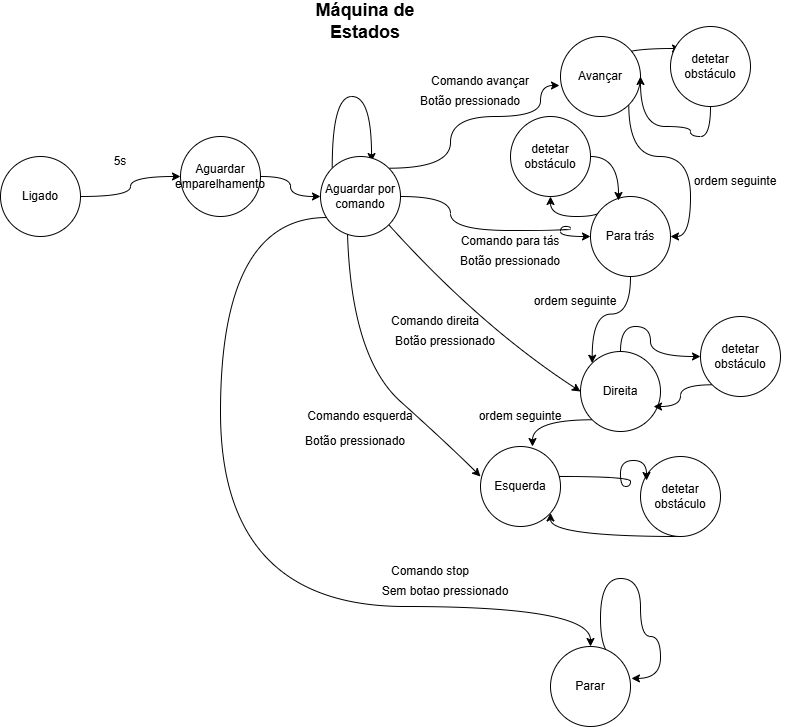

The diagram above was exported from draw.io. Its source (the exported page's mxGraphModel, read from the mxfile embedded in the PNG):
<mxGraphModel dx="969" dy="1657" grid="1" gridSize="10" guides="1" tooltips="1" connect="1" arrows="1" fold="1" page="1" pageScale="1" pageWidth="827" pageHeight="1169" math="0" shadow="0">
  <root>
    <mxCell id="0" />
    <mxCell id="1" parent="0" />
    <mxCell id="c1Qgy-hXyZopT42KvcwZ-54" edge="1" parent="1" source="c1Qgy-hXyZopT42KvcwZ-2" style="edgeStyle=orthogonalEdgeStyle;rounded=0;orthogonalLoop=1;jettySize=auto;html=1;curved=1;" target="RUXwa7HdBhi2gzdcTpLp-10">
      <mxGeometry relative="1" as="geometry">
        <mxPoint x="160" y="160" as="targetPoint" />
      </mxGeometry>
    </mxCell>
    <mxCell id="c1Qgy-hXyZopT42KvcwZ-2" parent="1" style="ellipse;whiteSpace=wrap;html=1;aspect=fixed;" value="Ligado" vertex="1">
      <mxGeometry height="80" width="80" x="30" y="110" as="geometry" />
    </mxCell>
    <mxCell id="c1Qgy-hXyZopT42KvcwZ-22" edge="1" parent="1" style="edgeStyle=orthogonalEdgeStyle;rounded=0;orthogonalLoop=1;jettySize=auto;html=1;exitX=1;exitY=1;exitDx=0;exitDy=0;entryX=1;entryY=1;entryDx=0;entryDy=0;">
      <mxGeometry relative="1" as="geometry">
        <mxPoint x="482.28427124746213" y="178.28427124746213" as="sourcePoint" />
        <mxPoint x="482.28427124746213" y="178.28427124746213" as="targetPoint" />
      </mxGeometry>
    </mxCell>
    <mxCell id="c1Qgy-hXyZopT42KvcwZ-15" edge="1" parent="1" source="c1Qgy-hXyZopT42KvcwZ-8" style="edgeStyle=orthogonalEdgeStyle;rounded=0;orthogonalLoop=1;jettySize=auto;html=1;exitX=0;exitY=0;exitDx=0;exitDy=0;entryX=0.5;entryY=0;entryDx=0;entryDy=0;" target="c1Qgy-hXyZopT42KvcwZ-8">
      <mxGeometry relative="1" as="geometry">
        <mxPoint x="650" y="20" as="targetPoint" />
      </mxGeometry>
    </mxCell>
    <mxCell id="c1Qgy-hXyZopT42KvcwZ-16" edge="1" parent="1" source="c1Qgy-hXyZopT42KvcwZ-8" style="edgeStyle=orthogonalEdgeStyle;rounded=0;orthogonalLoop=1;jettySize=auto;html=1;exitX=0;exitY=0;exitDx=0;exitDy=0;curved=1;entryX=0.125;entryY=0.275;entryDx=0;entryDy=0;entryPerimeter=0;" target="RUXwa7HdBhi2gzdcTpLp-26">
      <mxGeometry relative="1" as="geometry">
        <Array as="points">
          <mxPoint x="622" y="20" />
          <mxPoint x="650" y="20" />
          <mxPoint x="650" y="2" />
        </Array>
        <mxPoint x="670" as="targetPoint" />
      </mxGeometry>
    </mxCell>
    <mxCell id="RUXwa7HdBhi2gzdcTpLp-6" edge="1" parent="1" source="c1Qgy-hXyZopT42KvcwZ-8" style="edgeStyle=orthogonalEdgeStyle;rounded=0;orthogonalLoop=1;jettySize=auto;html=1;exitX=1;exitY=1;exitDx=0;exitDy=0;entryX=1;entryY=0.5;entryDx=0;entryDy=0;curved=1;" target="c1Qgy-hXyZopT42KvcwZ-9">
      <mxGeometry relative="1" as="geometry" />
    </mxCell>
    <mxCell id="c1Qgy-hXyZopT42KvcwZ-8" parent="1" style="ellipse;whiteSpace=wrap;html=1;aspect=fixed;" value="Avançar" vertex="1">
      <mxGeometry height="80" width="80" x="590" y="-10" as="geometry" />
    </mxCell>
    <mxCell id="RUXwa7HdBhi2gzdcTpLp-32" edge="1" parent="1" source="c1Qgy-hXyZopT42KvcwZ-9" style="edgeStyle=orthogonalEdgeStyle;rounded=0;orthogonalLoop=1;jettySize=auto;html=1;entryX=0;entryY=0;entryDx=0;entryDy=0;curved=1;" target="c1Qgy-hXyZopT42KvcwZ-10">
      <mxGeometry relative="1" as="geometry" />
    </mxCell>
    <mxCell id="0rBxbr0CwDacAQo1_i8w-2" edge="1" parent="1" source="c1Qgy-hXyZopT42KvcwZ-9" style="edgeStyle=orthogonalEdgeStyle;rounded=0;orthogonalLoop=1;jettySize=auto;html=1;exitX=0;exitY=0;exitDx=0;exitDy=0;entryX=0.5;entryY=1;entryDx=0;entryDy=0;curved=1;" target="RUXwa7HdBhi2gzdcTpLp-28">
      <mxGeometry relative="1" as="geometry">
        <Array as="points">
          <mxPoint x="632" y="170" />
          <mxPoint x="580" y="170" />
        </Array>
      </mxGeometry>
    </mxCell>
    <mxCell id="c1Qgy-hXyZopT42KvcwZ-9" parent="1" style="ellipse;whiteSpace=wrap;html=1;aspect=fixed;" value="Para trás" vertex="1">
      <mxGeometry height="80" width="80" x="620" y="150" as="geometry" />
    </mxCell>
    <mxCell id="c1Qgy-hXyZopT42KvcwZ-32" edge="1" parent="1" source="c1Qgy-hXyZopT42KvcwZ-10" style="edgeStyle=orthogonalEdgeStyle;rounded=0;orthogonalLoop=1;jettySize=auto;html=1;exitX=0.5;exitY=0;exitDx=0;exitDy=0;curved=1;" target="RUXwa7HdBhi2gzdcTpLp-30">
      <mxGeometry relative="1" as="geometry">
        <Array as="points">
          <mxPoint x="650" y="280" />
          <mxPoint x="680" y="280" />
          <mxPoint x="680" y="310" />
        </Array>
        <mxPoint x="680" y="240" as="targetPoint" />
      </mxGeometry>
    </mxCell>
    <mxCell id="c1Qgy-hXyZopT42KvcwZ-10" parent="1" style="ellipse;whiteSpace=wrap;html=1;aspect=fixed;" value="Direita" vertex="1">
      <mxGeometry height="80" width="80" x="610" y="305" as="geometry" />
    </mxCell>
    <mxCell id="c1Qgy-hXyZopT42KvcwZ-11" parent="1" style="ellipse;whiteSpace=wrap;html=1;aspect=fixed;" value="Esquerda" vertex="1">
      <mxGeometry height="80" width="80" x="510" y="400" as="geometry" />
    </mxCell>
    <mxCell id="c1Qgy-hXyZopT42KvcwZ-38" edge="1" parent="1" source="c1Qgy-hXyZopT42KvcwZ-13" style="edgeStyle=orthogonalEdgeStyle;rounded=0;orthogonalLoop=1;jettySize=auto;html=1;exitX=1;exitY=0;exitDx=0;exitDy=0;curved=1;entryX=1.012;entryY=0.399;entryDx=0;entryDy=0;entryPerimeter=0;" target="c1Qgy-hXyZopT42KvcwZ-13">
      <mxGeometry relative="1" as="geometry">
        <Array as="points">
          <mxPoint x="630" y="612" />
          <mxPoint x="630" y="532" />
          <mxPoint x="670" y="532" />
          <mxPoint x="670" y="590" />
          <mxPoint x="690" y="590" />
          <mxPoint x="690" y="632" />
        </Array>
        <mxPoint x="710" y="560" as="targetPoint" />
      </mxGeometry>
    </mxCell>
    <mxCell id="c1Qgy-hXyZopT42KvcwZ-13" parent="1" style="ellipse;whiteSpace=wrap;html=1;aspect=fixed;" value="Parar" vertex="1">
      <mxGeometry height="80" width="80" x="580" y="600" as="geometry" />
    </mxCell>
    <mxCell id="c1Qgy-hXyZopT42KvcwZ-21" edge="1" parent="1" source="V1V5rKORdb5PXCvi8Wop-1" style="edgeStyle=orthogonalEdgeStyle;rounded=0;orthogonalLoop=1;jettySize=auto;html=1;curved=1;exitX=1;exitY=0.5;exitDx=0;exitDy=0;entryX=0;entryY=0.5;entryDx=0;entryDy=0;" target="c1Qgy-hXyZopT42KvcwZ-9">
      <mxGeometry relative="1" as="geometry">
        <Array as="points">
          <mxPoint x="480" y="150" />
          <mxPoint x="480" y="184" />
          <mxPoint x="600" y="184" />
          <mxPoint x="600" y="180" />
          <mxPoint x="590" y="180" />
          <mxPoint x="590" y="190" />
        </Array>
        <mxPoint x="460" y="150" as="sourcePoint" />
        <mxPoint x="619" y="199" as="targetPoint" />
      </mxGeometry>
    </mxCell>
    <mxCell id="c1Qgy-hXyZopT42KvcwZ-26" edge="1" parent="1" source="V1V5rKORdb5PXCvi8Wop-1" style="endArrow=classic;html=1;rounded=0;entryX=0;entryY=0.5;entryDx=0;entryDy=0;exitX=1;exitY=1;exitDx=0;exitDy=0;curved=1;" target="c1Qgy-hXyZopT42KvcwZ-10" value="">
      <mxGeometry height="50" relative="1" width="50" as="geometry">
        <Array as="points">
          <mxPoint x="510" y="280" />
        </Array>
        <mxPoint x="494" y="150" as="sourcePoint" />
        <mxPoint x="470" y="320" as="targetPoint" />
      </mxGeometry>
    </mxCell>
    <mxCell id="c1Qgy-hXyZopT42KvcwZ-35" edge="1" parent="1" source="V1V5rKORdb5PXCvi8Wop-1" style="endArrow=classic;html=1;rounded=0;entryX=0;entryY=0.375;entryDx=0;entryDy=0;exitX=0.336;exitY=0.913;exitDx=0;exitDy=0;entryPerimeter=0;exitPerimeter=0;curved=1;" target="c1Qgy-hXyZopT42KvcwZ-11" value="">
      <mxGeometry height="50" relative="1" width="50" as="geometry">
        <Array as="points">
          <mxPoint x="380" y="310" />
          <mxPoint x="480" y="400" />
        </Array>
        <mxPoint x="482.28427124746213" y="178.28427124746213" as="sourcePoint" />
        <mxPoint x="596" y="410" as="targetPoint" />
      </mxGeometry>
    </mxCell>
    <mxCell id="c1Qgy-hXyZopT42KvcwZ-48" parent="1" style="text;html=1;whiteSpace=wrap;strokeColor=none;fillColor=none;align=center;verticalAlign=middle;rounded=0;" value="&lt;b&gt;&lt;font style=&quot;font-size: 18px;&quot;&gt;Máquina de Estados&lt;/font&gt;&lt;/b&gt;" vertex="1">
      <mxGeometry height="30" width="130" x="330" y="-40" as="geometry" />
    </mxCell>
    <mxCell id="b7aCF-eXso4uLe79bIGc-1" edge="1" parent="1" style="edgeStyle=orthogonalEdgeStyle;rounded=0;orthogonalLoop=1;jettySize=auto;html=1;exitX=0.5;exitY=1;exitDx=0;exitDy=0;">
      <mxGeometry relative="1" as="geometry">
        <mxPoint x="444" y="270" as="sourcePoint" />
        <mxPoint x="444" y="270" as="targetPoint" />
      </mxGeometry>
    </mxCell>
    <mxCell id="RUXwa7HdBhi2gzdcTpLp-3" edge="1" parent="1" source="V1V5rKORdb5PXCvi8Wop-1" style="edgeStyle=orthogonalEdgeStyle;rounded=0;orthogonalLoop=1;jettySize=auto;html=1;exitX=1;exitY=0;exitDx=0;exitDy=0;curved=1;">
      <mxGeometry relative="1" as="geometry">
        <Array as="points">
          <mxPoint x="480" y="122" />
          <mxPoint x="480" y="70" />
          <mxPoint x="570" y="70" />
          <mxPoint x="570" y="39" />
        </Array>
        <mxPoint x="589" y="39" as="targetPoint" />
      </mxGeometry>
    </mxCell>
    <mxCell id="RUXwa7HdBhi2gzdcTpLp-4" edge="1" parent="1" source="V1V5rKORdb5PXCvi8Wop-1" style="edgeStyle=orthogonalEdgeStyle;rounded=0;orthogonalLoop=1;jettySize=auto;html=1;curved=1;exitX=0.075;exitY=0.763;exitDx=0;exitDy=0;exitPerimeter=0;" target="c1Qgy-hXyZopT42KvcwZ-13">
      <mxGeometry relative="1" as="geometry">
        <Array as="points">
          <mxPoint x="250" y="171" />
          <mxPoint x="250" y="560" />
        </Array>
        <mxPoint x="290" y="530" as="targetPoint" />
      </mxGeometry>
    </mxCell>
    <mxCell id="RUXwa7HdBhi2gzdcTpLp-9" edge="1" parent="1" source="V1V5rKORdb5PXCvi8Wop-1" style="edgeStyle=orthogonalEdgeStyle;rounded=0;orthogonalLoop=1;jettySize=auto;html=1;exitX=0;exitY=0;exitDx=0;exitDy=0;curved=1;entryX=0.638;entryY=0.063;entryDx=0;entryDy=0;entryPerimeter=0;" target="V1V5rKORdb5PXCvi8Wop-1">
      <mxGeometry relative="1" as="geometry">
        <Array as="points">
          <mxPoint x="362" y="50" />
          <mxPoint x="401" y="50" />
        </Array>
        <mxPoint x="260" y="80" as="targetPoint" />
      </mxGeometry>
    </mxCell>
    <mxCell id="V1V5rKORdb5PXCvi8Wop-1" parent="1" style="ellipse;whiteSpace=wrap;html=1;aspect=fixed;" value="Aguardar por comando" vertex="1">
      <mxGeometry height="80" width="80" x="350" y="110" as="geometry" />
    </mxCell>
    <mxCell id="RUXwa7HdBhi2gzdcTpLp-2" parent="1" style="text;html=1;whiteSpace=wrap;strokeColor=none;fillColor=none;align=center;verticalAlign=middle;rounded=0;autosize=1;resizable=0;" value="5s" vertex="1">
      <mxGeometry height="30" width="40" x="130" y="100" as="geometry" />
    </mxCell>
    <mxCell id="RUXwa7HdBhi2gzdcTpLp-5" parent="1" style="text;html=1;whiteSpace=wrap;strokeColor=none;fillColor=none;align=center;verticalAlign=middle;rounded=0;autosize=1;resizable=0;" value="Comando avançar" vertex="1">
      <mxGeometry height="30" width="120" x="450" y="20" as="geometry" />
    </mxCell>
    <mxCell id="RUXwa7HdBhi2gzdcTpLp-8" parent="1" style="text;html=1;whiteSpace=wrap;strokeColor=none;fillColor=none;align=center;verticalAlign=middle;rounded=0;autosize=1;resizable=0;" value="Botão pressionado" vertex="1">
      <mxGeometry height="30" width="120" x="440" y="40" as="geometry" />
    </mxCell>
    <mxCell id="RUXwa7HdBhi2gzdcTpLp-11" edge="1" parent="1" source="RUXwa7HdBhi2gzdcTpLp-10" style="edgeStyle=orthogonalEdgeStyle;rounded=0;orthogonalLoop=1;jettySize=auto;html=1;entryX=0;entryY=0.5;entryDx=0;entryDy=0;curved=1;" target="V1V5rKORdb5PXCvi8Wop-1">
      <mxGeometry relative="1" as="geometry" />
    </mxCell>
    <mxCell id="RUXwa7HdBhi2gzdcTpLp-10" parent="1" style="ellipse;whiteSpace=wrap;html=1;aspect=fixed;" value="Aguardar emparelhamento" vertex="1">
      <mxGeometry height="80" width="80" x="210" y="90" as="geometry" />
    </mxCell>
    <mxCell id="RUXwa7HdBhi2gzdcTpLp-12" parent="1" style="text;html=1;whiteSpace=wrap;strokeColor=none;fillColor=none;align=center;verticalAlign=middle;rounded=0;autosize=1;resizable=0;" value="Sem botao pressionado" vertex="1">
      <mxGeometry height="30" width="150" x="400" y="530" as="geometry" />
    </mxCell>
    <mxCell id="RUXwa7HdBhi2gzdcTpLp-13" parent="1" style="text;html=1;whiteSpace=wrap;strokeColor=none;fillColor=none;align=center;verticalAlign=middle;rounded=0;autosize=1;resizable=0;" value="Botão pressionado" vertex="1">
      <mxGeometry height="30" width="120" x="415" y="280" as="geometry" />
    </mxCell>
    <mxCell id="RUXwa7HdBhi2gzdcTpLp-14" parent="1" style="text;html=1;whiteSpace=wrap;strokeColor=none;fillColor=none;align=center;verticalAlign=middle;rounded=0;autosize=1;resizable=0;" value="Botão pressionado" vertex="1">
      <mxGeometry height="30" width="120" x="480" y="200" as="geometry" />
    </mxCell>
    <mxCell id="RUXwa7HdBhi2gzdcTpLp-15" parent="1" style="text;html=1;whiteSpace=wrap;strokeColor=none;fillColor=none;align=center;verticalAlign=middle;rounded=0;autosize=1;resizable=0;" value="Botão pressionado" vertex="1">
      <mxGeometry height="30" width="120" x="325" y="380" as="geometry" />
    </mxCell>
    <mxCell id="RUXwa7HdBhi2gzdcTpLp-17" parent="1" style="text;html=1;whiteSpace=wrap;strokeColor=none;fillColor=none;align=center;verticalAlign=middle;rounded=0;autosize=1;resizable=0;" value="Comando para tás" vertex="1">
      <mxGeometry height="30" width="120" x="480" y="180" as="geometry" />
    </mxCell>
    <mxCell id="RUXwa7HdBhi2gzdcTpLp-18" parent="1" style="text;html=1;whiteSpace=wrap;strokeColor=none;fillColor=none;align=center;verticalAlign=middle;rounded=0;autosize=1;resizable=0;" value="Comando direita" vertex="1">
      <mxGeometry height="30" width="110" x="410" y="260" as="geometry" />
    </mxCell>
    <mxCell id="RUXwa7HdBhi2gzdcTpLp-19" parent="1" style="text;html=1;whiteSpace=wrap;strokeColor=none;fillColor=none;align=center;verticalAlign=middle;rounded=0;autosize=1;resizable=0;" value="Comando esquerda" vertex="1">
      <mxGeometry height="30" width="130" x="325" y="355" as="geometry" />
    </mxCell>
    <mxCell id="RUXwa7HdBhi2gzdcTpLp-20" parent="1" style="text;html=1;whiteSpace=wrap;strokeColor=none;fillColor=none;align=center;verticalAlign=middle;rounded=0;autosize=1;resizable=0;" value="ordem seguinte" vertex="1">
      <mxGeometry height="30" width="110" x="710" y="120" as="geometry" />
    </mxCell>
    <mxCell id="RUXwa7HdBhi2gzdcTpLp-21" parent="1" style="text;html=1;whiteSpace=wrap;strokeColor=none;fillColor=none;align=center;verticalAlign=middle;rounded=0;autosize=1;resizable=0;" value="ordem seguinte" vertex="1">
      <mxGeometry height="30" width="110" x="550" y="240" as="geometry" />
    </mxCell>
    <mxCell id="RUXwa7HdBhi2gzdcTpLp-24" parent="1" style="text;html=1;whiteSpace=wrap;strokeColor=none;fillColor=none;align=center;verticalAlign=middle;rounded=0;autosize=1;resizable=0;" value="ordem seguinte" vertex="1">
      <mxGeometry height="30" width="110" x="495" y="355" as="geometry" />
    </mxCell>
    <mxCell id="RUXwa7HdBhi2gzdcTpLp-25" parent="1" style="text;html=1;whiteSpace=wrap;strokeColor=none;fillColor=none;align=center;verticalAlign=middle;rounded=0;autosize=1;resizable=0;" value="Comando stop" vertex="1">
      <mxGeometry height="30" width="100" x="410" y="510" as="geometry" />
    </mxCell>
    <mxCell id="RUXwa7HdBhi2gzdcTpLp-27" edge="1" parent="1" source="RUXwa7HdBhi2gzdcTpLp-26" style="edgeStyle=orthogonalEdgeStyle;rounded=0;orthogonalLoop=1;jettySize=auto;html=1;entryX=1;entryY=0.5;entryDx=0;entryDy=0;curved=1;" target="c1Qgy-hXyZopT42KvcwZ-8" value="">
      <mxGeometry relative="1" as="geometry">
        <Array as="points">
          <mxPoint x="740" y="90" />
          <mxPoint x="720" y="90" />
          <mxPoint x="720" y="80" />
        </Array>
      </mxGeometry>
    </mxCell>
    <mxCell id="RUXwa7HdBhi2gzdcTpLp-26" parent="1" style="ellipse;whiteSpace=wrap;html=1;aspect=fixed;" value="detetar obstáculo" vertex="1">
      <mxGeometry height="80" width="80" x="700" y="-20" as="geometry" />
    </mxCell>
    <mxCell id="RUXwa7HdBhi2gzdcTpLp-28" parent="1" style="ellipse;whiteSpace=wrap;html=1;aspect=fixed;" value="detetar obstáculo" vertex="1">
      <mxGeometry height="80" width="80" x="540" y="70" as="geometry" />
    </mxCell>
    <mxCell id="RUXwa7HdBhi2gzdcTpLp-29" edge="1" parent="1" source="RUXwa7HdBhi2gzdcTpLp-28" style="edgeStyle=orthogonalEdgeStyle;rounded=0;orthogonalLoop=1;jettySize=auto;html=1;exitX=1;exitY=0.5;exitDx=0;exitDy=0;entryX=0.35;entryY=0.05;entryDx=0;entryDy=0;entryPerimeter=0;curved=1;" target="c1Qgy-hXyZopT42KvcwZ-9">
      <mxGeometry relative="1" as="geometry" />
    </mxCell>
    <mxCell id="RUXwa7HdBhi2gzdcTpLp-30" parent="1" style="ellipse;whiteSpace=wrap;html=1;aspect=fixed;" value="detetar obstáculo" vertex="1">
      <mxGeometry height="80" width="80" x="730" y="270" as="geometry" />
    </mxCell>
    <mxCell id="RUXwa7HdBhi2gzdcTpLp-31" edge="1" parent="1" source="RUXwa7HdBhi2gzdcTpLp-30" style="edgeStyle=orthogonalEdgeStyle;rounded=0;orthogonalLoop=1;jettySize=auto;html=1;exitX=0;exitY=1;exitDx=0;exitDy=0;curved=1;entryX=0.913;entryY=0.688;entryDx=0;entryDy=0;entryPerimeter=0;" target="c1Qgy-hXyZopT42KvcwZ-10">
      <mxGeometry relative="1" as="geometry">
        <mxPoint x="700" y="360" as="targetPoint" />
      </mxGeometry>
    </mxCell>
    <mxCell id="RUXwa7HdBhi2gzdcTpLp-37" edge="1" parent="1" source="RUXwa7HdBhi2gzdcTpLp-33" style="edgeStyle=orthogonalEdgeStyle;rounded=0;orthogonalLoop=1;jettySize=auto;html=1;curved=1;" target="c1Qgy-hXyZopT42KvcwZ-11">
      <mxGeometry relative="1" as="geometry">
        <Array as="points">
          <mxPoint x="720" y="490" />
          <mxPoint x="580" y="490" />
        </Array>
        <mxPoint x="680" y="510" as="targetPoint" />
      </mxGeometry>
    </mxCell>
    <mxCell id="RUXwa7HdBhi2gzdcTpLp-33" parent="1" style="ellipse;whiteSpace=wrap;html=1;aspect=fixed;" value="detetar obstáculo" vertex="1">
      <mxGeometry height="80" width="80" x="670" y="410" as="geometry" />
    </mxCell>
    <mxCell id="RUXwa7HdBhi2gzdcTpLp-34" edge="1" parent="1" source="c1Qgy-hXyZopT42KvcwZ-11" style="edgeStyle=orthogonalEdgeStyle;rounded=0;orthogonalLoop=1;jettySize=auto;html=1;curved=1;entryX=0.075;entryY=0.3;entryDx=0;entryDy=0;entryPerimeter=0;" target="RUXwa7HdBhi2gzdcTpLp-33">
      <mxGeometry relative="1" as="geometry">
        <Array as="points">
          <mxPoint x="660" y="430" />
          <mxPoint x="660" y="440" />
          <mxPoint x="650" y="440" />
          <mxPoint x="650" y="414" />
        </Array>
        <mxPoint x="677" y="440" as="targetPoint" />
      </mxGeometry>
    </mxCell>
    <mxCell id="RUXwa7HdBhi2gzdcTpLp-35" edge="1" parent="1" source="c1Qgy-hXyZopT42KvcwZ-10" style="edgeStyle=orthogonalEdgeStyle;rounded=0;orthogonalLoop=1;jettySize=auto;html=1;exitX=0;exitY=1;exitDx=0;exitDy=0;entryX=0.65;entryY=0;entryDx=0;entryDy=0;entryPerimeter=0;curved=1;" target="c1Qgy-hXyZopT42KvcwZ-11">
      <mxGeometry relative="1" as="geometry" />
    </mxCell>
  </root>
</mxGraphModel>